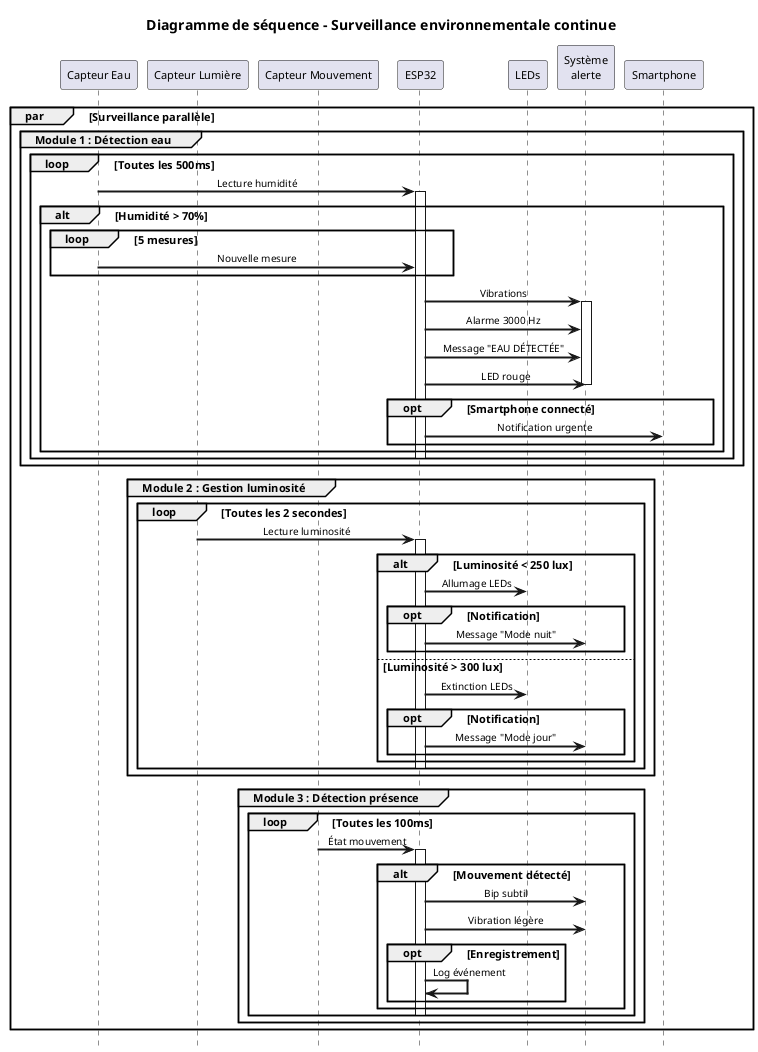

The diagram above was rendered by PlantUML. Its source (embedded in the PNG):
@startuml
skinparam backgroundColor white
skinparam defaultFontSize 11
skinparam sequenceArrowThickness 2
skinparam sequenceLifeLineBorderThickness 1
skinparam sequenceMessageAlign center
skinparam sequenceArrowFontSize 10
hide footbox

title Diagramme de séquence - Surveillance environnementale continue

participant "Capteur Eau" as EAU
participant "Capteur Lumière" as LDR
participant "Capteur Mouvement" as PIR
participant "ESP32" as ESP32
participant "LEDs" as LED
participant "Système\nalerte" as ALERT
participant "Smartphone" as PHONE

par Surveillance parallèle

    group Module 1 : Détection eau
        loop Toutes les 500ms
            EAU -> ESP32 : Lecture humidité
            activate ESP32
            
            alt Humidité > 70%
                loop 5 mesures
                    EAU -> ESP32 : Nouvelle mesure
                end
                
                ESP32 -> ALERT : Vibrations
                activate ALERT
                ESP32 -> ALERT : Alarme 3000 Hz
                ESP32 -> ALERT : Message "EAU DÉTECTÉE"
                ESP32 -> ALERT : LED rouge
                deactivate ALERT
                
                opt Smartphone connecté
                    ESP32 -> PHONE : Notification urgente
                end
            end
            
            deactivate ESP32
        end
    end
    
    group Module 2 : Gestion luminosité
        loop Toutes les 2 secondes
            LDR -> ESP32 : Lecture luminosité
            activate ESP32
            
            alt Luminosité < 250 lux
                ESP32 -> LED : Allumage LEDs
                opt Notification
                    ESP32 -> ALERT : Message "Mode nuit"
                end
            else Luminosité > 300 lux
                ESP32 -> LED : Extinction LEDs
                opt Notification
                    ESP32 -> ALERT : Message "Mode jour"
                end
            end
            
            deactivate ESP32
        end
    end
    
    group Module 3 : Détection présence
        loop Toutes les 100ms
            PIR -> ESP32 : État mouvement
            activate ESP32
            
            alt Mouvement détecté
                ESP32 -> ALERT : Bip subtil
                ESP32 -> ALERT : Vibration légère
                
                opt Enregistrement
                    ESP32 -> ESP32 : Log événement
                end
            end
            
            deactivate ESP32
        end
    end

end

@enduml